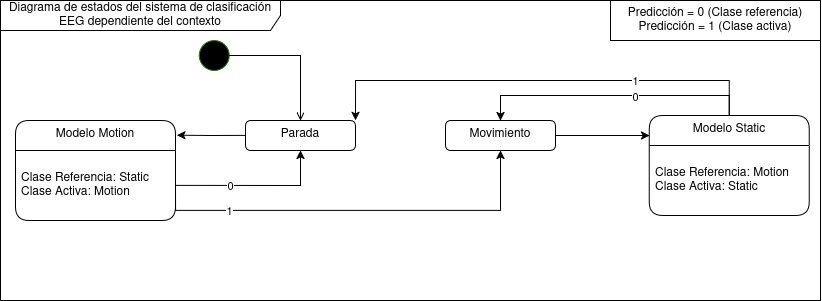

The diagram above was exported from draw.io. Its source (the exported page's mxGraphModel, read from the mxfile embedded in the PNG):
<mxGraphModel dx="1091" dy="696" grid="1" gridSize="10" guides="1" tooltips="1" connect="1" arrows="1" fold="1" page="1" pageScale="1" pageWidth="850" pageHeight="1100" math="0" shadow="0">
  <root>
    <mxCell id="0" />
    <mxCell id="1" parent="0" />
    <mxCell id="2" edge="1" parent="1" source="6" style="edgeStyle=orthogonalEdgeStyle;rounded=0;orthogonalLoop=1;jettySize=auto;html=1;exitX=0.5;exitY=0;exitDx=0;exitDy=0;entryX=0.5;entryY=0;entryDx=0;entryDy=0;" target="15">
      <mxGeometry relative="1" as="geometry" />
    </mxCell>
    <mxCell id="3" connectable="0" parent="2" style="edgeLabel;html=1;align=center;verticalAlign=middle;resizable=0;points=[];" value="0" vertex="1">
      <mxGeometry relative="1" x="-0.2336" y="1" as="geometry">
        <mxPoint x="-9" as="offset" />
      </mxGeometry>
    </mxCell>
    <mxCell id="4" edge="1" parent="1" source="6" style="edgeStyle=orthogonalEdgeStyle;rounded=0;orthogonalLoop=1;jettySize=auto;html=1;exitX=0.5;exitY=0;exitDx=0;exitDy=0;entryX=1;entryY=0;entryDx=0;entryDy=0;" target="13">
      <mxGeometry relative="1" as="geometry">
        <Array as="points">
          <mxPoint x="1594" y="770" />
          <mxPoint x="1220" y="770" />
        </Array>
      </mxGeometry>
    </mxCell>
    <mxCell id="5" connectable="0" parent="4" style="edgeLabel;html=1;align=center;verticalAlign=middle;resizable=0;points=[];" value="&lt;div&gt;1&lt;/div&gt;" vertex="1">
      <mxGeometry relative="1" x="-0.4712" as="geometry">
        <mxPoint x="-11" as="offset" />
      </mxGeometry>
    </mxCell>
    <mxCell id="6" parent="1" style="swimlane;fontStyle=0;childLayout=stackLayout;horizontal=1;startSize=30;horizontalStack=0;resizeParent=1;resizeParentMax=0;resizeLast=0;collapsible=1;marginBottom=0;whiteSpace=wrap;html=1;pointerEvents=0;strokeColor=default;align=center;verticalAlign=top;fontFamily=Helvetica;fontSize=12;fontColor=light-dark(#000000,#181A19);fillColor=default;gradientColor=none;rounded=1;" value="&lt;div&gt;Modelo Static&lt;/div&gt;&lt;div&gt;&lt;br&gt;&lt;/div&gt;&lt;div&gt;&lt;br&gt;&lt;/div&gt;" vertex="1">
      <mxGeometry height="100" width="160" x="1513.75" y="805" as="geometry" />
    </mxCell>
    <mxCell id="7" parent="6" style="text;strokeColor=none;fillColor=none;align=left;verticalAlign=middle;spacingLeft=4;spacingRight=4;overflow=hidden;points=[[0,0.5],[1,0.5]];portConstraint=eastwest;rotatable=0;whiteSpace=wrap;html=1;fontFamily=Helvetica;fontSize=12;fontColor=light-dark(#000000, #121212);" value="&lt;div&gt;Clase Referencia: Motion&lt;/div&gt;&lt;div&gt;Clase Activa: Static&lt;/div&gt;" vertex="1">
      <mxGeometry height="70" width="160" y="30" as="geometry" />
    </mxCell>
    <mxCell id="8" parent="1" style="shape=umlFrame;whiteSpace=wrap;html=1;pointerEvents=0;recursiveResize=0;container=1;collapsible=0;width=280;height=30;" value="Diagrama de estados del sistema de clasificación EEG dependiente del contexto" vertex="1">
      <mxGeometry height="300" width="820" x="865" y="690" as="geometry" />
    </mxCell>
    <mxCell id="9" parent="8" style="text;html=1;whiteSpace=wrap;strokeColor=default;fillColor=none;align=center;verticalAlign=middle;rounded=0;" value="Predicción = 0 (Clase referencia)&lt;br&gt;Predicción = 1 (Clase activa)" vertex="1">
      <mxGeometry height="40" width="210" x="610" as="geometry" />
    </mxCell>
    <mxCell id="10" parent="8" style="ellipse;fillColor=strokeColor;html=1;pointerEvents=0;strokeColor=#2D7600;align=center;verticalAlign=top;fontFamily=Helvetica;fontSize=12;fontColor=#ffffff;" value="" vertex="1">
      <mxGeometry height="30" width="30" x="198.75" y="40" as="geometry" />
    </mxCell>
    <mxCell id="11" parent="8" style="swimlane;fontStyle=0;childLayout=stackLayout;horizontal=1;startSize=30;horizontalStack=0;resizeParent=1;resizeParentMax=0;resizeLast=0;collapsible=1;marginBottom=0;whiteSpace=wrap;html=1;pointerEvents=0;strokeColor=default;align=center;verticalAlign=top;fontFamily=Helvetica;fontSize=12;fontColor=light-dark(#000000,#181A19);fillColor=default;gradientColor=none;rounded=1;" value="&lt;div&gt;Modelo Motion&lt;/div&gt;&lt;div&gt;&lt;br&gt;&lt;/div&gt;" vertex="1">
      <mxGeometry height="100" width="160" x="15" y="120" as="geometry">
        <mxRectangle height="40" width="110" x="208.75" y="805" as="alternateBounds" />
      </mxGeometry>
    </mxCell>
    <mxCell id="12" parent="11" style="text;strokeColor=none;fillColor=none;align=left;verticalAlign=middle;spacingLeft=4;spacingRight=4;overflow=hidden;points=[[0,0.5],[1,0.5]];portConstraint=eastwest;rotatable=0;whiteSpace=wrap;html=1;fontFamily=Helvetica;fontSize=12;fontColor=light-dark(#000000, #121212);" value="&lt;div&gt;Clase Referencia: Static&lt;/div&gt;&lt;div&gt;Clase Activa: Motion&lt;/div&gt;" vertex="1">
      <mxGeometry height="70" width="160" y="30" as="geometry" />
    </mxCell>
    <mxCell id="13" parent="8" style="html=1;align=center;verticalAlign=top;rounded=1;absoluteArcSize=1;arcSize=10;dashed=0;whiteSpace=wrap;pointerEvents=0;strokeColor=light-dark(#000000,#181A19);fontFamily=Helvetica;fontSize=12;fontColor=light-dark(#000000,#000000);fillColor=default;gradientColor=none;" value="Parada" vertex="1">
      <mxGeometry height="30" width="110" x="245" y="120" as="geometry" />
    </mxCell>
    <mxCell id="14" edge="1" parent="8" source="10" style="edgeStyle=orthogonalEdgeStyle;rounded=0;orthogonalLoop=1;jettySize=auto;html=1;fontFamily=Helvetica;fontSize=12;fontColor=#ffffff;endArrow=open;endFill=0;" target="13" value="">
      <mxGeometry relative="1" as="geometry" />
    </mxCell>
    <mxCell id="15" parent="8" style="html=1;align=center;verticalAlign=top;rounded=1;absoluteArcSize=1;arcSize=10;dashed=0;whiteSpace=wrap;pointerEvents=0;strokeColor=light-dark(#000000,#181A19);fontFamily=Helvetica;fontSize=12;fontColor=light-dark(#000000,#000000);fillColor=default;gradientColor=none;" value="&lt;div&gt;Movimiento&lt;/div&gt;" vertex="1">
      <mxGeometry height="30" width="110" x="445" y="120" as="geometry" />
    </mxCell>
    <mxCell id="16" edge="1" parent="8" source="13" style="edgeStyle=orthogonalEdgeStyle;rounded=0;orthogonalLoop=1;jettySize=auto;html=1;exitX=0;exitY=0.5;exitDx=0;exitDy=0;entryX=1.009;entryY=0.148;entryDx=0;entryDy=0;entryPerimeter=0;" target="11">
      <mxGeometry relative="1" as="geometry">
        <mxPoint x="177" y="134" as="targetPoint" />
      </mxGeometry>
    </mxCell>
    <mxCell id="17" edge="1" parent="8" source="12" style="edgeStyle=orthogonalEdgeStyle;rounded=0;orthogonalLoop=1;jettySize=auto;html=1;exitX=1;exitY=0.5;exitDx=0;exitDy=0;entryX=0.5;entryY=1;entryDx=0;entryDy=0;" target="15">
      <mxGeometry relative="1" as="geometry">
        <Array as="points">
          <mxPoint x="175" y="210" />
          <mxPoint x="500" y="210" />
        </Array>
      </mxGeometry>
    </mxCell>
    <mxCell id="18" connectable="0" parent="17" style="edgeLabel;html=1;align=center;verticalAlign=middle;resizable=0;points=[];" value="1" vertex="1">
      <mxGeometry relative="1" x="-0.627" y="-2" as="geometry">
        <mxPoint x="2" y="-2" as="offset" />
      </mxGeometry>
    </mxCell>
    <mxCell id="19" edge="1" parent="8" source="12" style="edgeStyle=orthogonalEdgeStyle;rounded=0;orthogonalLoop=1;jettySize=auto;html=1;exitX=1;exitY=0.5;exitDx=0;exitDy=0;entryX=0.5;entryY=1;entryDx=0;entryDy=0;" target="13">
      <mxGeometry relative="1" as="geometry" />
    </mxCell>
    <mxCell id="20" connectable="0" parent="19" style="edgeLabel;html=1;align=center;verticalAlign=middle;resizable=0;points=[];" value="&lt;div&gt;0&lt;/div&gt;" vertex="1">
      <mxGeometry relative="1" x="-0.3676" y="2" as="geometry">
        <mxPoint x="3" y="2" as="offset" />
      </mxGeometry>
    </mxCell>
    <mxCell id="21" edge="1" parent="1" source="15" style="edgeStyle=orthogonalEdgeStyle;rounded=0;orthogonalLoop=1;jettySize=auto;html=1;exitX=1;exitY=0.5;exitDx=0;exitDy=0;">
      <mxGeometry relative="1" as="geometry">
        <mxPoint x="1514" y="825" as="targetPoint" />
      </mxGeometry>
    </mxCell>
  </root>
</mxGraphModel>